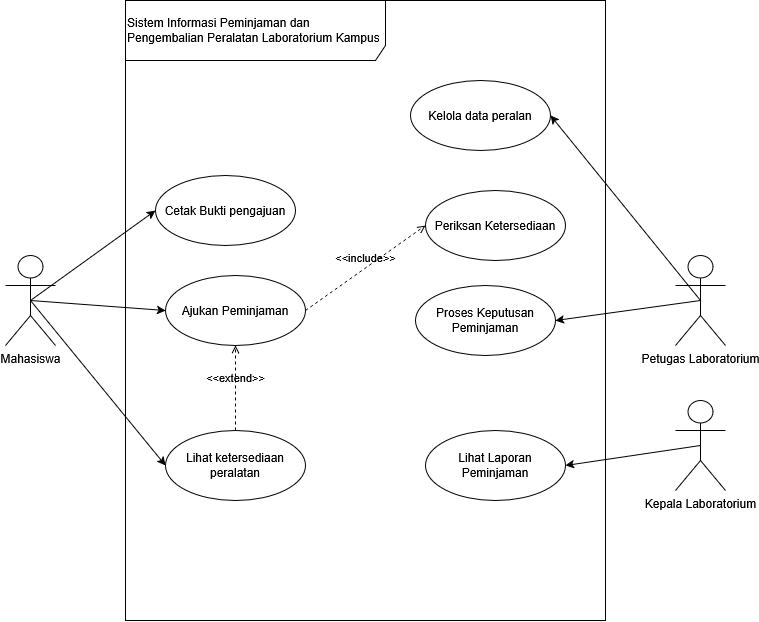

The diagram above was exported from draw.io. Its source (the exported page's mxGraphModel, read from the mxfile embedded in the PNG):
<mxGraphModel dx="742" dy="755" grid="1" gridSize="10" guides="1" tooltips="1" connect="1" arrows="1" fold="1" page="1" pageScale="1" pageWidth="850" pageHeight="1100" math="0" shadow="0">
  <root>
    <mxCell id="0" />
    <mxCell id="1" parent="0" />
    <mxCell id="F2yArPnkNONOHm7idluy-1" parent="1" style="shape=umlFrame;whiteSpace=wrap;html=1;pointerEvents=0;recursiveResize=0;container=1;collapsible=0;width=260;align=left;height=60;" value="Sistem Informasi Peminjaman dan Pengembalian Peralatan Laboratorium Kampus" vertex="1">
      <mxGeometry height="620" width="480" x="140" y="340" as="geometry" />
    </mxCell>
    <mxCell id="F2yArPnkNONOHm7idluy-8" parent="F2yArPnkNONOHm7idluy-1" style="ellipse;whiteSpace=wrap;html=1;" value="Kelola data peralan" vertex="1">
      <mxGeometry height="70" width="140" x="285" y="80" as="geometry" />
    </mxCell>
    <mxCell id="F2yArPnkNONOHm7idluy-7" parent="F2yArPnkNONOHm7idluy-1" style="ellipse;whiteSpace=wrap;html=1;" value="Lihat ketersediaan peralatan" vertex="1">
      <mxGeometry height="70" width="140" x="40" y="430" as="geometry" />
    </mxCell>
    <mxCell id="z7KY9-CNETSuQSJgfPQJ-1" parent="F2yArPnkNONOHm7idluy-1" style="ellipse;whiteSpace=wrap;html=1;" value="Cetak Bukti pengajuan" vertex="1">
      <mxGeometry height="70" width="140" x="30" y="175" as="geometry" />
    </mxCell>
    <mxCell id="z7KY9-CNETSuQSJgfPQJ-2" parent="F2yArPnkNONOHm7idluy-1" style="ellipse;whiteSpace=wrap;html=1;" value="Ajukan Peminjaman" vertex="1">
      <mxGeometry height="70" width="140" x="40" y="275" as="geometry" />
    </mxCell>
    <mxCell id="z7KY9-CNETSuQSJgfPQJ-3" parent="F2yArPnkNONOHm7idluy-1" style="ellipse;whiteSpace=wrap;html=1;" value="Periksan Ketersediaan" vertex="1">
      <mxGeometry height="70" width="140" x="300" y="190" as="geometry" />
    </mxCell>
    <mxCell id="z7KY9-CNETSuQSJgfPQJ-4" parent="F2yArPnkNONOHm7idluy-1" style="ellipse;whiteSpace=wrap;html=1;" value="Proses Keputusan Peminjaman" vertex="1">
      <mxGeometry height="70" width="140" x="290" y="285" as="geometry" />
    </mxCell>
    <mxCell id="z7KY9-CNETSuQSJgfPQJ-5" parent="F2yArPnkNONOHm7idluy-1" style="ellipse;whiteSpace=wrap;html=1;" value="Lihat Laporan Peminjaman" vertex="1">
      <mxGeometry height="70" width="140" x="300" y="430" as="geometry" />
    </mxCell>
    <mxCell id="z7KY9-CNETSuQSJgfPQJ-10" edge="1" parent="F2yArPnkNONOHm7idluy-1" source="F2yArPnkNONOHm7idluy-7" style="html=1;verticalAlign=bottom;labelBackgroundColor=none;endArrow=open;endFill=0;dashed=1;rounded=0;exitX=0.5;exitY=0;exitDx=0;exitDy=0;entryX=0.5;entryY=1;entryDx=0;entryDy=0;" target="z7KY9-CNETSuQSJgfPQJ-2" value="&amp;lt;&amp;lt;extend&amp;gt;&amp;gt;">
      <mxGeometry relative="1" width="160" as="geometry">
        <mxPoint x="120" y="500" as="sourcePoint" />
        <mxPoint x="280" y="500" as="targetPoint" />
      </mxGeometry>
    </mxCell>
    <mxCell id="z7KY9-CNETSuQSJgfPQJ-11" edge="1" parent="F2yArPnkNONOHm7idluy-1" source="z7KY9-CNETSuQSJgfPQJ-2" style="html=1;verticalAlign=bottom;labelBackgroundColor=none;endArrow=open;endFill=0;dashed=1;rounded=0;entryX=0;entryY=0.5;entryDx=0;entryDy=0;exitX=1;exitY=0.5;exitDx=0;exitDy=0;" target="z7KY9-CNETSuQSJgfPQJ-3" value="&amp;lt;&amp;lt;include&amp;gt;&amp;gt;">
      <mxGeometry relative="1" width="160" as="geometry">
        <mxPoint x="110" y="130" as="sourcePoint" />
        <mxPoint x="270" y="130" as="targetPoint" />
      </mxGeometry>
    </mxCell>
    <mxCell id="z7KY9-CNETSuQSJgfPQJ-7" edge="1" parent="1" source="F2yArPnkNONOHm7idluy-3" style="rounded=0;orthogonalLoop=1;jettySize=auto;html=1;exitX=0.5;exitY=0.5;exitDx=0;exitDy=0;exitPerimeter=0;entryX=0;entryY=0.5;entryDx=0;entryDy=0;" target="z7KY9-CNETSuQSJgfPQJ-1">
      <mxGeometry relative="1" as="geometry" />
    </mxCell>
    <mxCell id="z7KY9-CNETSuQSJgfPQJ-8" edge="1" parent="1" source="F2yArPnkNONOHm7idluy-3" style="rounded=0;orthogonalLoop=1;jettySize=auto;html=1;exitX=0.5;exitY=0.5;exitDx=0;exitDy=0;exitPerimeter=0;entryX=0;entryY=0.5;entryDx=0;entryDy=0;" target="F2yArPnkNONOHm7idluy-7">
      <mxGeometry relative="1" as="geometry" />
    </mxCell>
    <mxCell id="z7KY9-CNETSuQSJgfPQJ-9" edge="1" parent="1" source="F2yArPnkNONOHm7idluy-3" style="rounded=0;orthogonalLoop=1;jettySize=auto;html=1;exitX=0.5;exitY=0.5;exitDx=0;exitDy=0;exitPerimeter=0;entryX=0;entryY=0.5;entryDx=0;entryDy=0;" target="z7KY9-CNETSuQSJgfPQJ-2">
      <mxGeometry relative="1" as="geometry" />
    </mxCell>
    <mxCell id="F2yArPnkNONOHm7idluy-3" parent="1" style="shape=umlActor;verticalLabelPosition=bottom;verticalAlign=top;html=1;" value="Mahasiswa" vertex="1">
      <mxGeometry height="90" width="50" x="20" y="595" as="geometry" />
    </mxCell>
    <mxCell id="z7KY9-CNETSuQSJgfPQJ-13" edge="1" parent="1" source="F2yArPnkNONOHm7idluy-4" style="rounded=0;orthogonalLoop=1;jettySize=auto;html=1;exitX=0.5;exitY=0.5;exitDx=0;exitDy=0;exitPerimeter=0;entryX=1;entryY=0.5;entryDx=0;entryDy=0;" target="z7KY9-CNETSuQSJgfPQJ-4">
      <mxGeometry relative="1" as="geometry" />
    </mxCell>
    <mxCell id="z7KY9-CNETSuQSJgfPQJ-14" edge="1" parent="1" source="F2yArPnkNONOHm7idluy-4" style="rounded=0;orthogonalLoop=1;jettySize=auto;html=1;exitX=0.5;exitY=0.5;exitDx=0;exitDy=0;exitPerimeter=0;entryX=1;entryY=0.5;entryDx=0;entryDy=0;" target="F2yArPnkNONOHm7idluy-8">
      <mxGeometry relative="1" as="geometry" />
    </mxCell>
    <mxCell id="F2yArPnkNONOHm7idluy-4" parent="1" style="shape=umlActor;verticalLabelPosition=bottom;verticalAlign=top;html=1;" value="&lt;div&gt;Petugas Laboratorium&lt;/div&gt;" vertex="1">
      <mxGeometry height="90" width="50" x="690" y="595" as="geometry" />
    </mxCell>
    <mxCell id="z7KY9-CNETSuQSJgfPQJ-12" edge="1" parent="1" source="z7KY9-CNETSuQSJgfPQJ-6" style="rounded=0;orthogonalLoop=1;jettySize=auto;html=1;exitX=0.5;exitY=0.5;exitDx=0;exitDy=0;exitPerimeter=0;entryX=1;entryY=0.5;entryDx=0;entryDy=0;" target="z7KY9-CNETSuQSJgfPQJ-5">
      <mxGeometry relative="1" as="geometry" />
    </mxCell>
    <mxCell id="z7KY9-CNETSuQSJgfPQJ-6" parent="1" style="shape=umlActor;verticalLabelPosition=bottom;verticalAlign=top;html=1;" value="&lt;div&gt;Kepala&amp;nbsp;Laboratorium&lt;/div&gt;" vertex="1">
      <mxGeometry height="90" width="50" x="690" y="740" as="geometry" />
    </mxCell>
  </root>
</mxGraphModel>